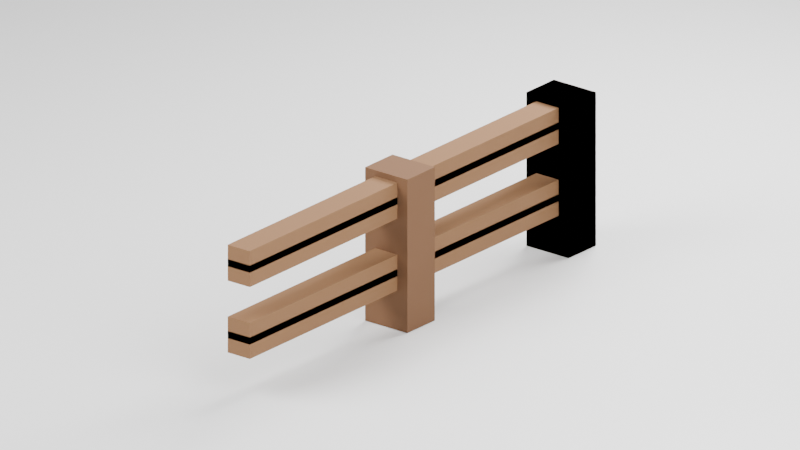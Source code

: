 # Source: agentvillage-rail.blend  (saved by Blender 5.2.45; exported with 4.5.12 LTS)
import bpy
from mathutils import Matrix  # noqa: F401  (used for matrix-valued properties, if any)

bpy.ops.wm.read_factory_settings(use_empty=True)
scene = bpy.context.scene
scene.name = 'Scene'

# ---- collections
col_collection = bpy.data.collections.new('Collection'); scene.collection.children.link(col_collection)
col_prop_rail_a = bpy.data.collections.new('prop_rail_a'); scene.collection.children.link(col_prop_rail_a)
col_prop_rail_b = bpy.data.collections.new('prop_rail_b'); scene.collection.children.link(col_prop_rail_b)
col_prop_railpost = bpy.data.collections.new('prop_railpost'); scene.collection.children.link(col_prop_railpost)

# ---- materials (node trees are filled in below, after node groups)
mat_studio = bpy.data.materials.new('Studio')
mat_studio.diffuse_color = (0.21, 0.25, 0.2, 1.0)
mat_plank_post = bpy.data.materials.new('plank:post')
mat_plank_post.diffuse_color = (0.147, 0.06848, 0.02843, 1.0)
mat_plank_rail = bpy.data.materials.new('plank:rail')
mat_plank_rail.diffuse_color = (0.2051, 0.1022, 0.04231, 1.0)

# ---- material node trees
mat_studio.use_nodes = True; mat_studio.node_tree.nodes.clear()
_N = mat_studio.node_tree.nodes; _L = mat_studio.node_tree.links
n0 = _N.new('ShaderNodeBsdfPrincipled'); n0.name = 'Principled BSDF'; n0.location = (-200, 100)
n0.inputs[10].default_value = 0.005
n1 = _N.new('ShaderNodeOutputMaterial'); n1.name = 'Material Output'; n1.location = (200, 100)
_L.new(n0.outputs[0], n1.inputs[0])
n1.is_active_output = True
mat_plank_post.use_nodes = True; mat_plank_post.node_tree.nodes.clear()
_N = mat_plank_post.node_tree.nodes; _L = mat_plank_post.node_tree.links
n0 = _N.new('ShaderNodeBsdfPrincipled'); n0.name = 'Principled BSDF'; n0.location = (-200, 100)
n0.inputs[0].default_value = (0.147, 0.06848, 0.02843, 1.0)
n0.inputs[2].default_value = 0.88
n0.inputs[10].default_value = 0.005
n1 = _N.new('ShaderNodeOutputMaterial'); n1.name = 'Material Output'; n1.location = (200, 100)
_L.new(n0.outputs[0], n1.inputs[0])
n1.is_active_output = True
mat_plank_rail.use_nodes = True; mat_plank_rail.node_tree.nodes.clear()
_N = mat_plank_rail.node_tree.nodes; _L = mat_plank_rail.node_tree.links
n0 = _N.new('ShaderNodeBsdfPrincipled'); n0.name = 'Principled BSDF'; n0.location = (-200, 100)
n0.inputs[0].default_value = (0.2051, 0.1022, 0.04231, 1.0)
n0.inputs[2].default_value = 0.88
n0.inputs[10].default_value = 0.005
n1 = _N.new('ShaderNodeOutputMaterial'); n1.name = 'Material Output'; n1.location = (200, 100)
_L.new(n0.outputs[0], n1.inputs[0])
n1.is_active_output = True

# ---- world
world_world = bpy.data.worlds.new('World'); scene.world = world_world
world_world.use_nodes = True; world_world.node_tree.nodes.clear()
_N = world_world.node_tree.nodes; _L = world_world.node_tree.links
n0 = _N.new('ShaderNodeOutputWorld'); n0.name = 'World Output'; n0.location = (200, 100)
n1 = _N.new('ShaderNodeBackground'); n1.name = 'Background'; n1.location = (-200, 100)
n1.inputs[0].default_value = (0.05088, 0.05088, 0.05088, 1.0)
_L.new(n1.outputs[0], n0.inputs[0])
n0.is_active_output = True
world_world.color = (0.05088, 0.05088, 0.05088)
world_world.sun_shadow_jitter_overblur = 0.0

# ---- cameras
cam_camera_001 = bpy.data.cameras.new('Camera.001')
cam_camera_001.type = 'ORTHO'
cam_camera_001.ortho_scale = 1.55

# ---- lights
light_area = bpy.data.lights.new('Area', 'AREA')
light_area.energy = 150.0
light_area.size = 2.0
light_area.size_y = 1.0
light_area_001 = bpy.data.lights.new('Area.001', 'AREA')
light_area_001.energy = 60.0
light_area_001.size = 1.6
light_area_001.size_y = 1.0
light_area_002 = bpy.data.lights.new('Area.002', 'AREA')
light_area_002.energy = 100.0
light_area_002.size = 1.3
light_area_002.size_y = 1.0

# ---- meshes
me_plane = bpy.data.meshes.new('Plane')
me_plane.from_pydata([(-20.0, -20.0, 0.0), (20.0, -20.0, 0.0), (-20.0, 20.0, 0.0), (20.0, 20.0, 0.0)], [], [(0, 1, 3, 2)])
_uv = me_plane.uv_layers.new(name='UVMap')
_uv.uv.foreach_set('vector', [0.0, 0.0, 1.0, 0.0, 1.0, 1.0, 0.0, 1.0])
me_plane.materials.append(mat_studio)
me_plane.update()
me_cube_001 = bpy.data.meshes.new('Cube.001')
me_cube_001.from_pydata([(-0.0525, -0.0425, -0.16), (-0.0525, -0.0425, 0.16), (-0.0525, 0.0425, -0.16), (-0.0525, 0.0425, 0.16), (0.0525, -0.0425, -0.16), (0.0525, -0.0425, 0.16), (0.0525, 0.0425, -0.16), (0.0525, 0.0425, 0.16)], [], [(0, 1, 3, 2), (2, 3, 7, 6), (6, 7, 5, 4), (4, 5, 1, 0), (2, 6, 4, 0), (7, 3, 1, 5)])
_uv = me_cube_001.uv_layers.new(name='UVMap')
_uv.uv.foreach_set('vector', [0.375, 0.0, 0.625, 0.0, 0.625, 0.25, 0.375, 0.25, 0.375, 0.25, 0.625, 0.25, 0.625, 0.5, 0.375, 0.5, 0.375, 0.5, 0.625, 0.5, 0.625, 0.75, 0.375, 0.75, 0.375, 0.75, 0.625, 0.75, 0.625, 1.0, 0.375, 1.0, 0.125, 0.5, 0.375, 0.5, 0.375, 0.75, 0.125, 0.75, 0.625, 0.5, 0.875, 0.5, 0.875, 0.75, 0.625, 0.75])
me_cube_001.materials.append(mat_plank_post)
me_cube_001.update()
me_cube_002 = bpy.data.meshes.new('Cube.002')
me_cube_002.from_pydata([(-0.0275, -0.5, -0.0225), (-0.0275, -0.5, 0.0225), (-0.0275, 0.5, -0.0225), (-0.0275, 0.5, 0.0225), (0.0275, -0.5, -0.0225), (0.0275, -0.5, 0.0225), (0.0275, 0.5, -0.0225), (0.0275, 0.5, 0.0225)], [], [(0, 1, 3, 2), (2, 3, 7, 6), (6, 7, 5, 4), (4, 5, 1, 0), (2, 6, 4, 0), (7, 3, 1, 5)])
_uv = me_cube_002.uv_layers.new(name='UVMap')
_uv.uv.foreach_set('vector', [0.375, 0.0, 0.625, 0.0, 0.625, 0.25, 0.375, 0.25, 0.375, 0.25, 0.625, 0.25, 0.625, 0.5, 0.375, 0.5, 0.375, 0.5, 0.625, 0.5, 0.625, 0.75, 0.375, 0.75, 0.375, 0.75, 0.625, 0.75, 0.625, 1.0, 0.375, 1.0, 0.125, 0.5, 0.375, 0.5, 0.375, 0.75, 0.125, 0.75, 0.625, 0.5, 0.875, 0.5, 0.875, 0.75, 0.625, 0.75])
me_cube_002.materials.append(mat_plank_rail)
me_cube_002.update()
me_cube_003 = bpy.data.meshes.new('Cube.003')
me_cube_003.from_pydata([(-0.0275, -0.5, -0.0225), (-0.0275, -0.5, 0.0225), (-0.0275, 0.5, -0.0225), (-0.0275, 0.5, 0.0225), (0.0275, -0.5, -0.0225), (0.0275, -0.5, 0.0225), (0.0275, 0.5, -0.0225), (0.0275, 0.5, 0.0225)], [], [(0, 1, 3, 2), (2, 3, 7, 6), (6, 7, 5, 4), (4, 5, 1, 0), (2, 6, 4, 0), (7, 3, 1, 5)])
_uv = me_cube_003.uv_layers.new(name='UVMap')
_uv.uv.foreach_set('vector', [0.375, 0.0, 0.625, 0.0, 0.625, 0.25, 0.375, 0.25, 0.375, 0.25, 0.625, 0.25, 0.625, 0.5, 0.375, 0.5, 0.375, 0.5, 0.625, 0.5, 0.625, 0.75, 0.375, 0.75, 0.375, 0.75, 0.625, 0.75, 0.625, 1.0, 0.375, 1.0, 0.125, 0.5, 0.375, 0.5, 0.375, 0.75, 0.125, 0.75, 0.625, 0.5, 0.875, 0.5, 0.875, 0.75, 0.625, 0.75])
me_cube_003.materials.append(mat_plank_rail)
me_cube_003.update()
me_cube_004 = bpy.data.meshes.new('Cube.004')
me_cube_004.from_pydata([(-0.0525, -0.0425, -0.16), (-0.0525, -0.0425, 0.16), (-0.0525, 0.0425, -0.16), (-0.0525, 0.0425, 0.16), (0.0525, -0.0425, -0.16), (0.0525, -0.0425, 0.16), (0.0525, 0.0425, -0.16), (0.0525, 0.0425, 0.16)], [], [(0, 1, 3, 2), (2, 3, 7, 6), (6, 7, 5, 4), (4, 5, 1, 0), (2, 6, 4, 0), (7, 3, 1, 5)])
_uv = me_cube_004.uv_layers.new(name='UVMap')
_uv.uv.foreach_set('vector', [0.375, 0.0, 0.625, 0.0, 0.625, 0.25, 0.375, 0.25, 0.375, 0.25, 0.625, 0.25, 0.625, 0.5, 0.375, 0.5, 0.375, 0.5, 0.625, 0.5, 0.625, 0.75, 0.375, 0.75, 0.375, 0.75, 0.625, 0.75, 0.625, 1.0, 0.375, 1.0, 0.125, 0.5, 0.375, 0.5, 0.375, 0.75, 0.125, 0.75, 0.625, 0.5, 0.875, 0.5, 0.875, 0.75, 0.625, 0.75])
me_cube_004.materials.append(mat_plank_post)
me_cube_004.update()
me_cube_005 = bpy.data.meshes.new('Cube.005')
me_cube_005.from_pydata([(-0.0275, -0.5, -0.0225), (-0.0275, -0.5, 0.0225), (-0.0275, 0.5, -0.0225), (-0.0275, 0.5, 0.0225), (0.0275, -0.5, -0.0225), (0.0275, -0.5, 0.0225), (0.0275, 0.5, -0.0225), (0.0275, 0.5, 0.0225)], [], [(0, 1, 3, 2), (2, 3, 7, 6), (6, 7, 5, 4), (4, 5, 1, 0), (2, 6, 4, 0), (7, 3, 1, 5)])
_uv = me_cube_005.uv_layers.new(name='UVMap')
_uv.uv.foreach_set('vector', [0.375, 0.0, 0.625, 0.0, 0.625, 0.25, 0.375, 0.25, 0.375, 0.25, 0.625, 0.25, 0.625, 0.5, 0.375, 0.5, 0.375, 0.5, 0.625, 0.5, 0.625, 0.75, 0.375, 0.75, 0.375, 0.75, 0.625, 0.75, 0.625, 1.0, 0.375, 1.0, 0.125, 0.5, 0.375, 0.5, 0.375, 0.75, 0.125, 0.75, 0.625, 0.5, 0.875, 0.5, 0.875, 0.75, 0.625, 0.75])
me_cube_005.materials.append(mat_plank_rail)
me_cube_005.update()
me_cube_006 = bpy.data.meshes.new('Cube.006')
me_cube_006.from_pydata([(-0.0275, -0.5, -0.0225), (-0.0275, -0.5, 0.0225), (-0.0275, 0.5, -0.0225), (-0.0275, 0.5, 0.0225), (0.0275, -0.5, -0.0225), (0.0275, -0.5, 0.0225), (0.0275, 0.5, -0.0225), (0.0275, 0.5, 0.0225)], [], [(0, 1, 3, 2), (2, 3, 7, 6), (6, 7, 5, 4), (4, 5, 1, 0), (2, 6, 4, 0), (7, 3, 1, 5)])
_uv = me_cube_006.uv_layers.new(name='UVMap')
_uv.uv.foreach_set('vector', [0.375, 0.0, 0.625, 0.0, 0.625, 0.25, 0.375, 0.25, 0.375, 0.25, 0.625, 0.25, 0.625, 0.5, 0.375, 0.5, 0.375, 0.5, 0.625, 0.5, 0.625, 0.75, 0.375, 0.75, 0.375, 0.75, 0.625, 0.75, 0.625, 1.0, 0.375, 1.0, 0.125, 0.5, 0.375, 0.5, 0.375, 0.75, 0.125, 0.75, 0.625, 0.5, 0.875, 0.5, 0.875, 0.75, 0.625, 0.75])
me_cube_006.materials.append(mat_plank_rail)
me_cube_006.update()
me_cube_007 = bpy.data.meshes.new('Cube.007')
me_cube_007.from_pydata([(-0.0525, -0.0425, -0.16), (-0.0525, -0.0425, 0.16), (-0.0525, 0.0425, -0.16), (-0.0525, 0.0425, 0.16), (0.0525, -0.0425, -0.16), (0.0525, -0.0425, 0.16), (0.0525, 0.0425, -0.16), (0.0525, 0.0425, 0.16)], [], [(0, 1, 3, 2), (2, 3, 7, 6), (6, 7, 5, 4), (4, 5, 1, 0), (2, 6, 4, 0), (7, 3, 1, 5)])
_uv = me_cube_007.uv_layers.new(name='UVMap')
_uv.uv.foreach_set('vector', [0.375, 0.0, 0.625, 0.0, 0.625, 0.25, 0.375, 0.25, 0.375, 0.25, 0.625, 0.25, 0.625, 0.5, 0.375, 0.5, 0.375, 0.5, 0.625, 0.5, 0.625, 0.75, 0.375, 0.75, 0.375, 0.75, 0.625, 0.75, 0.625, 1.0, 0.375, 1.0, 0.125, 0.5, 0.375, 0.5, 0.375, 0.75, 0.125, 0.75, 0.625, 0.5, 0.875, 0.5, 0.875, 0.75, 0.625, 0.75])
me_cube_007.materials.append(mat_plank_post)
me_cube_007.update()

# ---- objects
ob_studio_floor = bpy.data.objects.new('Studio floor', me_plane)
ob_camera = bpy.data.objects.new('Camera', cam_camera_001)
ob_area = bpy.data.objects.new('Area', light_area)
ob_area_001 = bpy.data.objects.new('Area.001', light_area_001)
ob_area_002 = bpy.data.objects.new('Area.002', light_area_002)
ob_prop_rail_a_post = bpy.data.objects.new('prop_rail_a post', me_cube_001)
ob_prop_rail_a_rail_lower = bpy.data.objects.new('prop_rail_a rail lower', me_cube_002)
ob_prop_rail_a_rail_upper = bpy.data.objects.new('prop_rail_a rail upper', me_cube_003)
ob_prop_rail_b_post = bpy.data.objects.new('prop_rail_b post', me_cube_004)
ob_prop_rail_b_rail_lower = bpy.data.objects.new('prop_rail_b rail lower', me_cube_005)
ob_prop_rail_b_rail_upper = bpy.data.objects.new('prop_rail_b rail upper', me_cube_006)
ob_prop_railpost_shaft = bpy.data.objects.new('prop_railpost shaft', me_cube_007)

# ---- transforms, parenting, visibility, modifiers, constraints
ob_studio_floor.location = (0.0, 0.0, -0.001)
ob_camera.location = (1.0, -1.25, 0.84)
ob_camera.rotation_euler = (1.19, 3.024e-08, 0.6747)
ob_area.location = (-1.3, -1.9, 2.2)
ob_area.rotation_euler = (0.8555, 1.365e-08, -0.6001)
ob_area_001.location = (1.6, -0.6, 1.3)
ob_area_001.rotation_euler = (0.9988, 6.062e-08, 1.212)
ob_area_002.location = (0.0, 1.4, 1.6)
ob_area_002.rotation_euler = (0.7854, 6.182e-08, 3.142)
ob_prop_rail_a_post.location = (0.0, 0.5, 0.16)
ob_prop_rail_a_rail_lower.location = (0.0, 0.0, 0.105)
ob_prop_rail_a_rail_upper.location = (0.0, 0.0, 0.255)
ob_prop_rail_b_post.location = (0.0, 0.5, 0.16)
ob_prop_rail_b_rail_lower.location = (0.0, 0.0, 0.135)
ob_prop_rail_b_rail_upper.location = (0.0, 0.0, 0.285)
ob_prop_railpost_shaft.location = (0.0, 0.0, 0.16)

# ---- collection membership
col_collection.objects.link(ob_studio_floor)
col_collection.objects.link(ob_camera)
col_collection.objects.link(ob_area)
col_collection.objects.link(ob_area_001)
col_collection.objects.link(ob_area_002)
col_prop_rail_a.objects.link(ob_prop_rail_a_post)
col_prop_rail_a.objects.link(ob_prop_rail_a_rail_lower)
col_prop_rail_a.objects.link(ob_prop_rail_a_rail_upper)
col_prop_rail_b.objects.link(ob_prop_rail_b_post)
col_prop_rail_b.objects.link(ob_prop_rail_b_rail_lower)
col_prop_rail_b.objects.link(ob_prop_rail_b_rail_upper)
col_prop_railpost.objects.link(ob_prop_railpost_shaft)

# ---- scene / render settings (as saved in the file)
scene.camera = ob_camera
scene.frame_start = 1; scene.frame_end = 250; scene.frame_set(1)
scene.render.engine = 'BLENDER_EEVEE_NEXT'
scene.render.bake_bias = 0.0
scene.render.bake_samples = 0
scene.render.compositor_device = 'GPU'
scene.eevee.use_volume_custom_range = False
scene.eevee.fast_gi_thickness_near = 0.1
scene.eevee.fast_gi_thickness_far = 0.0
scene.eevee.ray_tracing_options.screen_trace_thickness = 0.1
bpy.context.view_layer.update()
